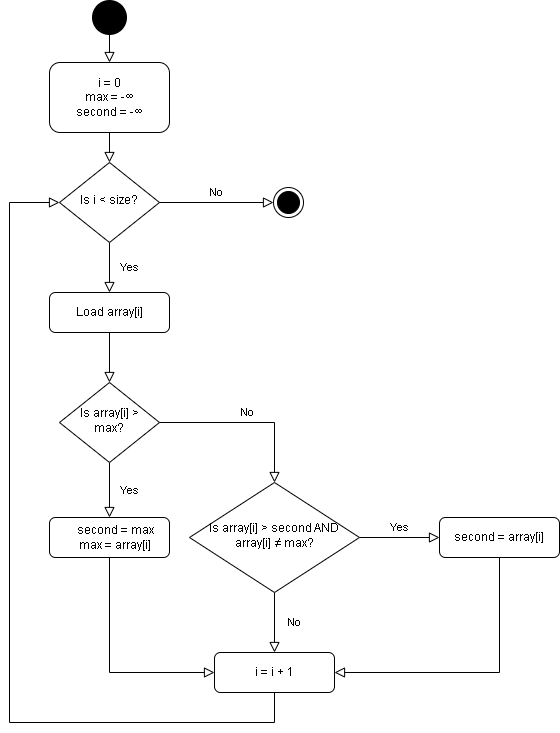

The diagram above was exported from draw.io. Its source (the exported page's mxGraphModel, read from the mxfile embedded in the PNG):
<mxGraphModel dx="872" dy="439" grid="1" gridSize="10" guides="1" tooltips="1" connect="1" arrows="1" fold="1" page="1" pageScale="1" pageWidth="827" pageHeight="1169" math="0" shadow="0">
  <root>
    <mxCell id="WIyWlLk6GJQsqaUBKTNV-0" />
    <mxCell id="WIyWlLk6GJQsqaUBKTNV-1" parent="WIyWlLk6GJQsqaUBKTNV-0" />
    <mxCell id="WIyWlLk6GJQsqaUBKTNV-2" value="" style="rounded=0;html=1;jettySize=auto;orthogonalLoop=1;fontSize=11;endArrow=block;endFill=0;endSize=8;strokeWidth=1;shadow=0;labelBackgroundColor=none;edgeStyle=orthogonalEdgeStyle;" parent="WIyWlLk6GJQsqaUBKTNV-1" source="WIyWlLk6GJQsqaUBKTNV-3" target="WIyWlLk6GJQsqaUBKTNV-6" edge="1">
      <mxGeometry relative="1" as="geometry" />
    </mxCell>
    <mxCell id="WIyWlLk6GJQsqaUBKTNV-3" value="i = 0&lt;div&gt;max = -∞&lt;/div&gt;&lt;div&gt;second = -∞&lt;/div&gt;" style="rounded=1;whiteSpace=wrap;html=1;fontSize=12;glass=0;strokeWidth=1;shadow=0;" parent="WIyWlLk6GJQsqaUBKTNV-1" vertex="1">
      <mxGeometry x="160" y="70" width="120" height="70" as="geometry" />
    </mxCell>
    <mxCell id="WIyWlLk6GJQsqaUBKTNV-4" value="Yes" style="rounded=0;html=1;jettySize=auto;orthogonalLoop=1;fontSize=11;endArrow=block;endFill=0;endSize=8;strokeWidth=1;shadow=0;labelBackgroundColor=none;edgeStyle=orthogonalEdgeStyle;" parent="WIyWlLk6GJQsqaUBKTNV-1" source="WIyWlLk6GJQsqaUBKTNV-6" target="o6VQ69U9ojBax7ZmKCPt-0" edge="1">
      <mxGeometry y="20" relative="1" as="geometry">
        <mxPoint as="offset" />
        <mxPoint x="220" y="290" as="targetPoint" />
      </mxGeometry>
    </mxCell>
    <mxCell id="WIyWlLk6GJQsqaUBKTNV-5" value="No" style="edgeStyle=orthogonalEdgeStyle;rounded=0;html=1;jettySize=auto;orthogonalLoop=1;fontSize=11;endArrow=block;endFill=0;endSize=8;strokeWidth=1;shadow=0;labelBackgroundColor=none;" parent="WIyWlLk6GJQsqaUBKTNV-1" source="WIyWlLk6GJQsqaUBKTNV-6" target="o6VQ69U9ojBax7ZmKCPt-15" edge="1">
      <mxGeometry y="10" relative="1" as="geometry">
        <mxPoint as="offset" />
        <mxPoint x="400" y="210" as="targetPoint" />
        <Array as="points" />
      </mxGeometry>
    </mxCell>
    <mxCell id="WIyWlLk6GJQsqaUBKTNV-6" value="Is i &amp;lt; size?" style="rhombus;whiteSpace=wrap;html=1;shadow=0;fontFamily=Helvetica;fontSize=12;align=center;strokeWidth=1;spacing=6;spacingTop=-4;" parent="WIyWlLk6GJQsqaUBKTNV-1" vertex="1">
      <mxGeometry x="170" y="170" width="100" height="80" as="geometry" />
    </mxCell>
    <mxCell id="o6VQ69U9ojBax7ZmKCPt-0" value="Load array[i]" style="rounded=1;whiteSpace=wrap;html=1;fontSize=12;glass=0;strokeWidth=1;shadow=0;" vertex="1" parent="WIyWlLk6GJQsqaUBKTNV-1">
      <mxGeometry x="160" y="300" width="120" height="40" as="geometry" />
    </mxCell>
    <mxCell id="o6VQ69U9ojBax7ZmKCPt-2" value="" style="rounded=0;html=1;jettySize=auto;orthogonalLoop=1;fontSize=11;endArrow=block;endFill=0;endSize=8;strokeWidth=1;shadow=0;labelBackgroundColor=none;edgeStyle=orthogonalEdgeStyle;" edge="1" parent="WIyWlLk6GJQsqaUBKTNV-1" target="o6VQ69U9ojBax7ZmKCPt-5" source="o6VQ69U9ojBax7ZmKCPt-0">
      <mxGeometry relative="1" as="geometry">
        <mxPoint x="220" y="340" as="sourcePoint" />
      </mxGeometry>
    </mxCell>
    <mxCell id="o6VQ69U9ojBax7ZmKCPt-3" value="Yes" style="rounded=0;html=1;jettySize=auto;orthogonalLoop=1;fontSize=11;endArrow=block;endFill=0;endSize=8;strokeWidth=1;shadow=0;labelBackgroundColor=none;edgeStyle=orthogonalEdgeStyle;entryX=0.5;entryY=0;entryDx=0;entryDy=0;" edge="1" parent="WIyWlLk6GJQsqaUBKTNV-1" source="o6VQ69U9ojBax7ZmKCPt-5" target="o6VQ69U9ojBax7ZmKCPt-11">
      <mxGeometry y="20" relative="1" as="geometry">
        <mxPoint as="offset" />
        <mxPoint x="220" y="520" as="targetPoint" />
      </mxGeometry>
    </mxCell>
    <mxCell id="o6VQ69U9ojBax7ZmKCPt-4" value="No" style="edgeStyle=orthogonalEdgeStyle;rounded=0;html=1;jettySize=auto;orthogonalLoop=1;fontSize=11;endArrow=block;endFill=0;endSize=8;strokeWidth=1;shadow=0;labelBackgroundColor=none;entryX=0.5;entryY=0;entryDx=0;entryDy=0;" edge="1" parent="WIyWlLk6GJQsqaUBKTNV-1" source="o6VQ69U9ojBax7ZmKCPt-5" target="o6VQ69U9ojBax7ZmKCPt-9">
      <mxGeometry y="10" relative="1" as="geometry">
        <mxPoint as="offset" />
        <mxPoint x="390" y="430" as="targetPoint" />
      </mxGeometry>
    </mxCell>
    <mxCell id="o6VQ69U9ojBax7ZmKCPt-5" value="Is array[i] &amp;gt; max?" style="rhombus;whiteSpace=wrap;html=1;shadow=0;fontFamily=Helvetica;fontSize=12;align=center;strokeWidth=1;spacing=6;spacingTop=-4;" vertex="1" parent="WIyWlLk6GJQsqaUBKTNV-1">
      <mxGeometry x="170" y="390" width="100" height="80" as="geometry" />
    </mxCell>
    <mxCell id="o6VQ69U9ojBax7ZmKCPt-7" value="No" style="rounded=0;html=1;jettySize=auto;orthogonalLoop=1;fontSize=11;endArrow=block;endFill=0;endSize=8;strokeWidth=1;shadow=0;labelBackgroundColor=none;edgeStyle=orthogonalEdgeStyle;entryX=0.5;entryY=0;entryDx=0;entryDy=0;" edge="1" parent="WIyWlLk6GJQsqaUBKTNV-1" source="o6VQ69U9ojBax7ZmKCPt-9" target="o6VQ69U9ojBax7ZmKCPt-10">
      <mxGeometry y="20" relative="1" as="geometry">
        <mxPoint as="offset" />
        <mxPoint x="380" y="600" as="targetPoint" />
      </mxGeometry>
    </mxCell>
    <mxCell id="o6VQ69U9ojBax7ZmKCPt-8" value="Yes" style="edgeStyle=orthogonalEdgeStyle;rounded=0;html=1;jettySize=auto;orthogonalLoop=1;fontSize=11;endArrow=block;endFill=0;endSize=8;strokeWidth=1;shadow=0;labelBackgroundColor=none;" edge="1" parent="WIyWlLk6GJQsqaUBKTNV-1" source="o6VQ69U9ojBax7ZmKCPt-9" target="o6VQ69U9ojBax7ZmKCPt-12">
      <mxGeometry y="10" relative="1" as="geometry">
        <mxPoint as="offset" />
        <mxPoint x="550" y="545" as="targetPoint" />
      </mxGeometry>
    </mxCell>
    <mxCell id="o6VQ69U9ojBax7ZmKCPt-9" value="Is array[i] &amp;gt; second AND array[i] ≠ max?" style="rhombus;whiteSpace=wrap;html=1;shadow=0;fontFamily=Helvetica;fontSize=12;align=center;strokeWidth=1;spacing=6;spacingTop=-4;" vertex="1" parent="WIyWlLk6GJQsqaUBKTNV-1">
      <mxGeometry x="300" y="490" width="170" height="110" as="geometry" />
    </mxCell>
    <mxCell id="o6VQ69U9ojBax7ZmKCPt-10" value="i = i + 1" style="rounded=1;whiteSpace=wrap;html=1;fontSize=12;glass=0;strokeWidth=1;shadow=0;" vertex="1" parent="WIyWlLk6GJQsqaUBKTNV-1">
      <mxGeometry x="325" y="660" width="120" height="40" as="geometry" />
    </mxCell>
    <mxCell id="o6VQ69U9ojBax7ZmKCPt-11" value="&lt;div&gt;&amp;nbsp; &amp;nbsp; second = max&lt;/div&gt;&lt;div&gt;&amp;nbsp; &amp;nbsp; max = array[i]&lt;/div&gt;" style="rounded=1;whiteSpace=wrap;html=1;fontSize=12;glass=0;strokeWidth=1;shadow=0;" vertex="1" parent="WIyWlLk6GJQsqaUBKTNV-1">
      <mxGeometry x="160" y="525" width="120" height="40" as="geometry" />
    </mxCell>
    <mxCell id="o6VQ69U9ojBax7ZmKCPt-12" value="second = array[i]" style="rounded=1;whiteSpace=wrap;html=1;fontSize=12;glass=0;strokeWidth=1;shadow=0;" vertex="1" parent="WIyWlLk6GJQsqaUBKTNV-1">
      <mxGeometry x="550" y="525" width="120" height="40" as="geometry" />
    </mxCell>
    <mxCell id="o6VQ69U9ojBax7ZmKCPt-13" value="" style="rounded=0;html=1;jettySize=auto;orthogonalLoop=1;fontSize=11;endArrow=block;endFill=0;endSize=8;strokeWidth=1;shadow=0;labelBackgroundColor=none;edgeStyle=orthogonalEdgeStyle;exitX=0.5;exitY=1;exitDx=0;exitDy=0;entryX=0;entryY=0.5;entryDx=0;entryDy=0;" edge="1" parent="WIyWlLk6GJQsqaUBKTNV-1" source="o6VQ69U9ojBax7ZmKCPt-11" target="o6VQ69U9ojBax7ZmKCPt-10">
      <mxGeometry relative="1" as="geometry">
        <mxPoint x="219.5" y="600" as="sourcePoint" />
        <mxPoint x="219.5" y="650" as="targetPoint" />
      </mxGeometry>
    </mxCell>
    <mxCell id="o6VQ69U9ojBax7ZmKCPt-14" value="" style="rounded=0;html=1;jettySize=auto;orthogonalLoop=1;fontSize=11;endArrow=block;endFill=0;endSize=8;strokeWidth=1;shadow=0;labelBackgroundColor=none;edgeStyle=orthogonalEdgeStyle;exitX=0.5;exitY=1;exitDx=0;exitDy=0;entryX=1;entryY=0.5;entryDx=0;entryDy=0;" edge="1" parent="WIyWlLk6GJQsqaUBKTNV-1" source="o6VQ69U9ojBax7ZmKCPt-12" target="o6VQ69U9ojBax7ZmKCPt-10">
      <mxGeometry relative="1" as="geometry">
        <mxPoint x="620" y="585" as="sourcePoint" />
        <mxPoint x="620" y="635" as="targetPoint" />
      </mxGeometry>
    </mxCell>
    <mxCell id="o6VQ69U9ojBax7ZmKCPt-15" value="" style="ellipse;html=1;shape=endState;fillColor=#000000;strokeColor=#000000;" vertex="1" parent="WIyWlLk6GJQsqaUBKTNV-1">
      <mxGeometry x="384" y="195" width="30" height="30" as="geometry" />
    </mxCell>
    <mxCell id="o6VQ69U9ojBax7ZmKCPt-16" value="" style="rounded=0;html=1;jettySize=auto;orthogonalLoop=1;fontSize=11;endArrow=block;endFill=0;endSize=8;strokeWidth=1;shadow=0;labelBackgroundColor=none;edgeStyle=orthogonalEdgeStyle;entryX=0;entryY=0.5;entryDx=0;entryDy=0;" edge="1" parent="WIyWlLk6GJQsqaUBKTNV-1" source="o6VQ69U9ojBax7ZmKCPt-10" target="WIyWlLk6GJQsqaUBKTNV-6">
      <mxGeometry relative="1" as="geometry">
        <mxPoint x="230" y="575" as="sourcePoint" />
        <mxPoint x="335" y="690" as="targetPoint" />
        <Array as="points">
          <mxPoint x="385" y="730" />
          <mxPoint x="120" y="730" />
          <mxPoint x="120" y="210" />
        </Array>
      </mxGeometry>
    </mxCell>
    <mxCell id="o6VQ69U9ojBax7ZmKCPt-17" value="" style="ellipse;html=1;shape=endState;fillColor=#000000;strokeColor=#000000;strokeWidth=5;" vertex="1" parent="WIyWlLk6GJQsqaUBKTNV-1">
      <mxGeometry x="205" y="10" width="30" height="30" as="geometry" />
    </mxCell>
    <mxCell id="o6VQ69U9ojBax7ZmKCPt-18" value="" style="rounded=0;html=1;jettySize=auto;orthogonalLoop=1;fontSize=11;endArrow=block;endFill=0;endSize=8;strokeWidth=1;shadow=0;labelBackgroundColor=none;edgeStyle=orthogonalEdgeStyle;" edge="1" parent="WIyWlLk6GJQsqaUBKTNV-1" source="o6VQ69U9ojBax7ZmKCPt-17" target="WIyWlLk6GJQsqaUBKTNV-3">
      <mxGeometry relative="1" as="geometry">
        <mxPoint x="230" y="130" as="sourcePoint" />
        <mxPoint x="230" y="180" as="targetPoint" />
      </mxGeometry>
    </mxCell>
  </root>
</mxGraphModel>